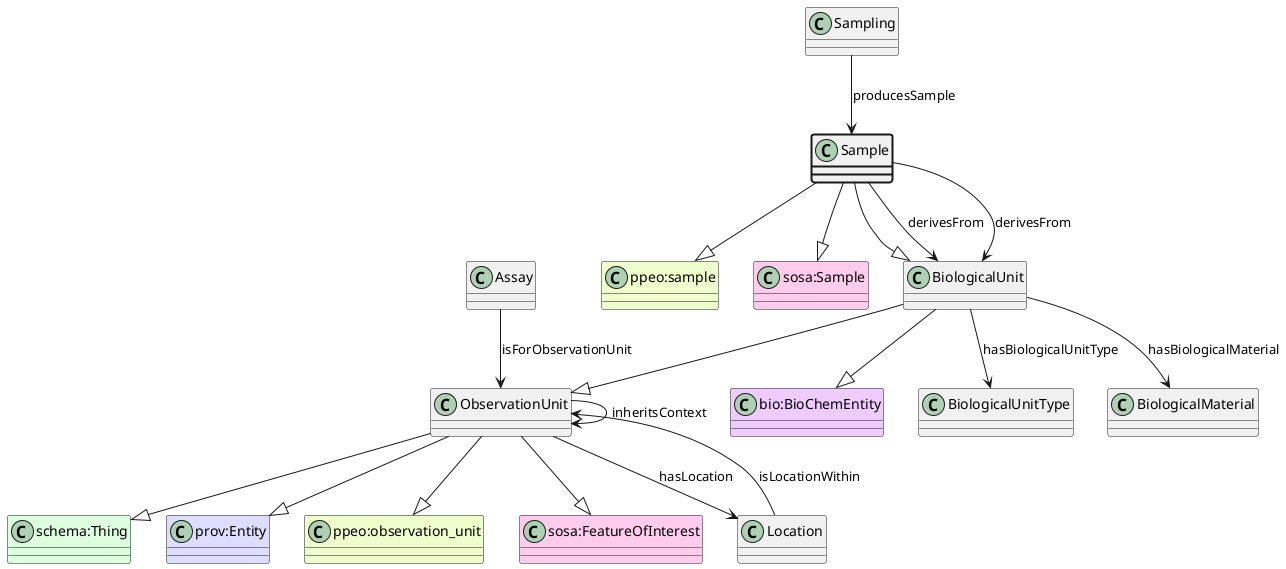

The diagram above was rendered by PlantUML. Its source (embedded in the PNG):
@startuml
class Sample  #line.bold
class "ppeo:sample" #EEFFCC 
Sample --|> "ppeo:sample"
class "sosa:Sample" #FFCCEE 
Sample --|> "sosa:Sample"
class BiologicalUnit  
class ObservationUnit  
class "schema:Thing" #DDFFDD 
ObservationUnit --|> "schema:Thing"
class "prov:Entity" #DDDDFF 
ObservationUnit --|> "prov:Entity"
class "ppeo:observation_unit" #EEFFCC 
ObservationUnit --|> "ppeo:observation_unit"
class "sosa:FeatureOfInterest" #FFCCEE 
ObservationUnit --|> "sosa:FeatureOfInterest"
BiologicalUnit --|> ObservationUnit
class "bio:BioChemEntity" #EECCFF 
BiologicalUnit --|> "bio:BioChemEntity"
Sample --|> BiologicalUnit
class Sampling 
Sampling --> Sample : producesSample
class BiologicalUnit 
Sample --> BiologicalUnit : derivesFrom
class BiologicalUnitType 
BiologicalUnit --> BiologicalUnitType : hasBiologicalUnitType
Sample --> BiologicalUnit : derivesFrom
class BiologicalMaterial 
BiologicalUnit --> BiologicalMaterial : hasBiologicalMaterial
class Assay 
Assay --> ObservationUnit : isForObservationUnit
class ObservationUnit 
ObservationUnit --> ObservationUnit : inheritsContext
class Location 
ObservationUnit --> Location : hasLocation
class Location 
Location --> ObservationUnit : isLocationWithin
@enduml